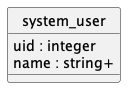

The diagram above was rendered by PlantUML. Its source (embedded in the PNG):
@startuml uml
skinparam monochrome true
skinparam linetype ortho
hide circle

entity system_user {
  uid : integer
  name : string+
}

@enduml